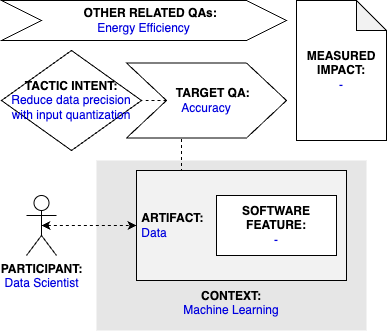

The diagram above was exported from draw.io. Its source (the exported page's mxGraphModel, read from the mxfile embedded in the PNG):
<mxGraphModel dx="1541" dy="897" grid="1" gridSize="10" guides="1" tooltips="1" connect="1" arrows="1" fold="1" page="1" pageScale="1" pageWidth="827" pageHeight="1169" math="0" shadow="0">
  <root>
    <mxCell id="0" />
    <mxCell id="1" parent="0" />
    <mxCell id="qT-0_r0VVRt_dCbUm55m-2" value="&lt;b&gt;PARTICIPANT:&lt;/b&gt;&lt;br&gt;&lt;font color=&quot;#0000de&quot;&gt;Data Scientist&lt;/font&gt;" style="shape=umlActor;verticalLabelPosition=bottom;verticalAlign=top;html=1;outlineConnect=0;" parent="1" vertex="1">
      <mxGeometry x="185" y="225" width="30" height="60" as="geometry" />
    </mxCell>
    <mxCell id="qT-0_r0VVRt_dCbUm55m-3" value="&lt;br&gt;&lt;br&gt;&lt;br&gt;&lt;br&gt;&lt;br&gt;&lt;br&gt;&lt;br&gt;&lt;br&gt;&lt;b&gt;&lt;font color=&quot;#000000&quot;&gt;CONTEXT:&lt;/font&gt;&lt;/b&gt;&lt;br&gt;Machine Learning" style="rounded=0;whiteSpace=wrap;html=1;fontColor=#0000DE;fillColor=#E6E6E6;strokeColor=none;" parent="1" vertex="1">
      <mxGeometry x="255" y="190" width="270" height="170" as="geometry" />
    </mxCell>
    <mxCell id="0PLh7_-vrQbvHsDU2Hkp-3" style="edgeStyle=orthogonalEdgeStyle;rounded=0;orthogonalLoop=1;jettySize=auto;html=1;exitX=0.25;exitY=0;exitDx=0;exitDy=0;entryX=0.344;entryY=0.988;entryDx=0;entryDy=0;entryPerimeter=0;endArrow=none;endFill=0;dashed=1;" parent="1" source="qT-0_r0VVRt_dCbUm55m-4" target="qT-0_r0VVRt_dCbUm55m-9" edge="1">
      <mxGeometry relative="1" as="geometry" />
    </mxCell>
    <mxCell id="qT-0_r0VVRt_dCbUm55m-4" value="&lt;b&gt;&lt;font color=&quot;#000000&quot;&gt;&amp;nbsp;ARTIFACT:&lt;/font&gt;&lt;/b&gt;&lt;br&gt;&amp;nbsp;Data" style="rounded=0;whiteSpace=wrap;html=1;fontColor=#0000DE;fillColor=#F2F2F2;align=left;" parent="1" vertex="1">
      <mxGeometry x="295" y="200" width="210" height="110" as="geometry" />
    </mxCell>
    <mxCell id="qT-0_r0VVRt_dCbUm55m-5" style="edgeStyle=orthogonalEdgeStyle;rounded=0;orthogonalLoop=1;jettySize=auto;html=1;exitX=0.5;exitY=0.5;exitDx=0;exitDy=0;exitPerimeter=0;entryX=0;entryY=0.5;entryDx=0;entryDy=0;fontColor=#0000DE;startArrow=classic;startFill=1;dashed=1;" parent="1" source="qT-0_r0VVRt_dCbUm55m-2" target="qT-0_r0VVRt_dCbUm55m-4" edge="1">
      <mxGeometry relative="1" as="geometry" />
    </mxCell>
    <mxCell id="qT-0_r0VVRt_dCbUm55m-7" value="&lt;b&gt;SOFTWARE&lt;br&gt;FEATURE:&lt;/b&gt;&lt;br&gt;&lt;font color=&quot;#0000de&quot;&gt;-&lt;/font&gt;" style="rounded=0;whiteSpace=wrap;html=1;fontColor=#000000;fillColor=#FFFFFF;" parent="1" vertex="1">
      <mxGeometry x="375" y="225" width="120" height="60" as="geometry" />
    </mxCell>
    <mxCell id="qT-0_r0VVRt_dCbUm55m-8" value="&lt;b&gt;&lt;font color=&quot;#000000&quot;&gt;TACTIC INTENT:&lt;/font&gt;&lt;/b&gt;&lt;br&gt;Reduce data precision with input quantization&lt;br&gt;" style="rhombus;whiteSpace=wrap;html=1;fontColor=#0000DE;fillColor=#FFFFFF;" parent="1" vertex="1">
      <mxGeometry x="160" y="80" width="140" height="100" as="geometry" />
    </mxCell>
    <mxCell id="0PLh7_-vrQbvHsDU2Hkp-4" style="edgeStyle=orthogonalEdgeStyle;rounded=0;orthogonalLoop=1;jettySize=auto;html=1;exitX=0;exitY=0.5;exitDx=0;exitDy=0;entryX=1;entryY=0.5;entryDx=0;entryDy=0;dashed=1;endArrow=none;endFill=0;" parent="1" source="qT-0_r0VVRt_dCbUm55m-9" target="qT-0_r0VVRt_dCbUm55m-8" edge="1">
      <mxGeometry relative="1" as="geometry" />
    </mxCell>
    <mxCell id="qT-0_r0VVRt_dCbUm55m-9" value="&lt;b&gt;&amp;nbsp; &amp;nbsp; TARGET QA:&lt;/b&gt;&lt;br&gt;&lt;font color=&quot;#0000de&quot;&gt;Accuracy&lt;/font&gt;" style="shape=step;perimeter=stepPerimeter;whiteSpace=wrap;html=1;fixedSize=1;fontColor=#000000;fillColor=#FFFFFF;size=40;" parent="1" vertex="1">
      <mxGeometry x="285" y="92.5" width="160" height="75" as="geometry" />
    </mxCell>
    <mxCell id="0PLh7_-vrQbvHsDU2Hkp-1" value="&lt;b&gt;&amp;nbsp; &amp;nbsp; OTHER RELATED QAs:&lt;/b&gt;&lt;br&gt;&lt;font color=&quot;#0000de&quot;&gt;Energy Efficiency&lt;/font&gt;" style="shape=step;perimeter=stepPerimeter;whiteSpace=wrap;html=1;fixedSize=1;fontColor=#000000;fillColor=#FFFFFF;size=40;" parent="1" vertex="1">
      <mxGeometry x="160" y="30" width="285" height="40" as="geometry" />
    </mxCell>
    <mxCell id="0PLh7_-vrQbvHsDU2Hkp-2" value="&lt;b&gt;MEASURED&lt;/b&gt;&lt;br&gt;&lt;b&gt;IMPACT:&lt;br&gt;&lt;/b&gt;&lt;span style=&quot;color: rgb(0 , 0 , 222)&quot;&gt;-&lt;/span&gt;" style="shape=note;whiteSpace=wrap;html=1;backgroundOutline=1;darkOpacity=0.05;" parent="1" vertex="1">
      <mxGeometry x="455" y="30" width="90" height="140" as="geometry" />
    </mxCell>
  </root>
</mxGraphModel>